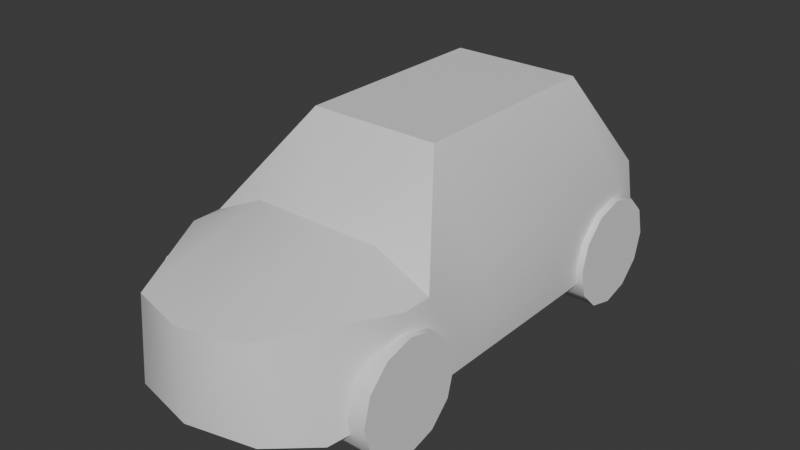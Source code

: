 # Source: car.blend  (saved by Blender 4.2.66; exported with 4.5.12 LTS)
import bpy
from mathutils import Matrix  # noqa: F401  (used for matrix-valued properties, if any)

bpy.ops.wm.read_factory_settings(use_empty=True)
scene = bpy.context.scene
scene.name = 'Scene'

# ---- materials (node trees are filled in below, after node groups)
mat_material = bpy.data.materials.new('Material')
mat_material.alpha_threshold = 0.0
mat_material.use_transparent_shadow = False
mat_material.roughness = 0.5
mat_material.line_color = (0.0, 0.0, 0.0, 1.0)

# ---- material node trees
mat_material.use_nodes = True; mat_material.node_tree.nodes.clear()
_N = mat_material.node_tree.nodes; _L = mat_material.node_tree.links
n0 = _N.new('ShaderNodeOutputMaterial'); n0.name = 'Material Output'; n0.location = (300, 300)
n1 = _N.new('ShaderNodeBsdfPrincipled'); n1.name = 'Principled BSDF'; n1.location = (10, 300)
n1.inputs[3].default_value = 1.45
_L.new(n1.outputs[0], n0.inputs[0])
n0.is_active_output = True

# ---- world
world_world = bpy.data.worlds.new('World'); scene.world = world_world
world_world.use_nodes = True; world_world.node_tree.nodes.clear()
_N = world_world.node_tree.nodes; _L = world_world.node_tree.links
n0 = _N.new('ShaderNodeOutputWorld'); n0.name = 'World Output'; n0.location = (300, 300)
n1 = _N.new('ShaderNodeBackground'); n1.name = 'Background'; n1.location = (10, 300)
n1.inputs[0].default_value = (0.05088, 0.05088, 0.05088, 1.0)
_L.new(n1.outputs[0], n0.inputs[0])
n0.is_active_output = True
world_world.color = (0.05088, 0.05088, 0.05088)
world_world.sun_shadow_jitter_overblur = 0.0

# ---- meshes
me_cube = bpy.data.meshes.new('Cube')
me_cube.from_pydata([(1.472, 2.798, 1.71), (1.472, 3.098, 0.4898), (1.631, -2.098, 1.71), (1.432, -3.098, 0.4898), (0.0, 3.352, 1.71), (0.0, 3.352, 0.4898), (0.0, -3.775, 1.71), (0.0, -3.775, 0.4898), (0.8983, -3.575, 0.4898), (0.7696, -3.575, 1.71), (0.8983, 3.352, 0.4898), (0.8983, 3.352, 1.71), (0.0, 2.156, 2.943), (0.0, -1.689, 2.061), (0.0, -1.689, 0.4898), (0.0, 2.156, 0.4898), (1.631, 2.156, 1.71), (1.631, -1.689, 1.71), (1.631, -1.689, 0.4898), (1.631, 2.156, 0.4898), (0.8983, -1.689, 0.4898), (0.8983, 2.156, 0.4898), (0.8983, 2.156, 2.943), (0.8983, -1.689, 2.061), (0.0, -0.7027, 2.943), (0.0, -0.7027, 0.4898), (1.631, -0.7027, 1.71), (1.631, -0.7027, 0.4898), (0.8983, -0.7027, 0.4898), (0.8983, -0.7027, 2.943)], [], [(9, 6, 7, 8), (11, 22, 0), (23, 13, 6, 9), (1, 10, 11, 0), (18, 17, 2, 3), (19, 21, 10, 1), (21, 15, 5, 10), (10, 5, 4, 11), (2, 9, 3), (8, 7, 14, 20), (28, 25, 15, 21), (3, 8, 20, 18), (27, 28, 21, 19), (1, 0, 16, 19), (27, 26, 17, 18), (11, 4, 12, 22), (29, 24, 13, 23), (16, 0, 22), (23, 17, 29), (16, 22, 29, 26), (22, 12, 24, 29), (19, 16, 26, 27), (18, 20, 28, 27), (20, 14, 25, 28), (9, 2, 23), (2, 17, 23), (17, 26, 29), (9, 8, 3)])
me_cube.polygons.foreach_set('use_smooth', [True] * 28)
_k = set([(0, 1), (0, 22), (1, 10), (1, 19), (2, 9), (2, 17), (3, 8), (3, 18), (5, 10), (5, 15), (6, 9), (7, 8), (7, 14), (12, 22), (13, 23), (14, 25), (15, 25), (17, 23), (17, 29), (18, 27), (19, 27), (22, 29), (24, 29)])
me_cube.attributes.new('sharp_edge', 'BOOLEAN', 'EDGE').data.foreach_set('value', [ (min(e.vertices), max(e.vertices)) in _k for e in me_cube.edges])
_uv = me_cube.uv_layers.new(name='UVMap')
_uv.uv.foreach_set('vector', [0.6502, 0.8109, 0.5536, 0.7995, 0.5361, 0.9479, 0.648, 0.9611, 0.3864, 0.6442, 0.5666, 0.5588, 0.3833, 0.5523, 0.9093, 0.7199, 0.901, 0.6103, 0.6429, 0.6299, 0.674, 0.722, 0.2342, 0.5949, 0.2479, 0.6733, 0.3864, 0.6442, 0.3833, 0.5523, 0.9093, 0.9687, 0.9093, 0.8193, 0.8593, 0.8193, 0.7352, 0.9692, 0.1997, 0.726, 0.1101, 0.726, 0.1101, 0.8723, 0.1802, 0.8412, 0.1101, 0.726, 0.0001569, 0.726, 0.0001568, 0.8723, 0.1101, 0.8723, 0.2479, 0.6733, 0.2762, 0.7843, 0.423, 0.7423, 0.3864, 0.6442, 0.8593, 0.8193, 0.6502, 0.8109, 0.7352, 0.9692, 0.1101, 0.02463, 0.0001569, 0.0001569, 0.0001569, 0.2554, 0.1101, 0.2554, 0.1101, 0.3761, 0.0001569, 0.3761, 0.0001569, 0.726, 0.1101, 0.726, 0.1754, 0.08305, 0.1101, 0.02463, 0.1101, 0.2554, 0.1997, 0.2554, 0.1997, 0.3761, 0.1101, 0.3761, 0.1101, 0.726, 0.1997, 0.726, 0.2342, 0.5949, 0.3833, 0.5523, 0.3781, 0.4715, 0.2294, 0.4772, 0.2264, 0.1232, 0.3786, 0.1228, 0.3787, 0.0002469, 0.2264, 0.0001568, 0.3864, 0.6442, 0.423, 0.7423, 0.6111, 0.6572, 0.5666, 0.5588, 0.1542, 0.8781, 0.1542, 0.988, 0.316, 0.988, 0.316, 0.8781, 0.3781, 0.4715, 0.3833, 0.5523, 0.5536, 0.4767, 0.316, 0.8781, 0.3447, 0.7829, 0.1542, 0.8781, 0.3781, 0.4715, 0.5536, 0.4767, 0.556, 0.1235, 0.3786, 0.1228, 0.5536, 0.4767, 0.6646, 0.4774, 0.667, 0.1242, 0.556, 0.1235, 0.2294, 0.4772, 0.3781, 0.4715, 0.3786, 0.1228, 0.2264, 0.1232, 0.1997, 0.2554, 0.1101, 0.2554, 0.1101, 0.3761, 0.1997, 0.3761, 0.1101, 0.2554, 0.0001569, 0.2554, 0.0001569, 0.3761, 0.1101, 0.3761, 0.674, 0.722, 0.8593, 0.8193, 0.9093, 0.7199, 0.8593, 0.8193, 0.9093, 0.8193, 0.9093, 0.7199, 0.3787, 0.0002469, 0.3786, 0.1228, 0.556, 0.1235, 0.6502, 0.8109, 0.648, 0.9611, 0.7352, 0.9692])
me_cube.materials.append(mat_material)
me_cube.use_mirror_vertex_groups = False
me_cube.update()
me_cylinder = bpy.data.meshes.new('Cylinder')
me_cylinder.from_pydata([(1.075, -1.35, 0.7), (1.725, -1.35, 0.7), (1.075, -1.45, 0.325), (1.725, -1.45, 0.325), (1.075, -1.725, 0.05048), (1.725, -1.725, 0.05048), (1.075, -2.1, -0.05), (1.725, -2.1, -0.05), (1.075, -2.475, 0.05048), (1.725, -2.475, 0.05048), (1.075, -2.75, 0.325), (1.725, -2.75, 0.325), (1.075, -2.85, 0.7), (1.725, -2.85, 0.7), (1.075, -2.75, 1.075), (1.725, -2.75, 1.075), (1.075, -2.475, 1.35), (1.725, -2.475, 1.35), (1.075, -2.1, 1.45), (1.725, -2.1, 1.45), (1.075, -1.725, 1.35), (1.725, -1.725, 1.35), (1.075, -1.45, 1.075), (1.725, -1.45, 1.075)], [], [(0, 1, 3, 2), (2, 3, 5, 4), (4, 5, 7, 6), (6, 7, 9, 8), (8, 9, 11, 10), (10, 11, 13, 12), (12, 13, 15, 14), (14, 15, 17, 16), (16, 17, 19, 18), (18, 19, 21, 20), (3, 1, 23, 21, 19, 17, 15, 13, 11, 9, 7, 5), (20, 21, 23, 22), (22, 23, 1, 0), (0, 2, 4, 6, 8, 10, 12, 14, 16, 18, 20, 22)])
me_cylinder.polygons.foreach_set('use_smooth', [True] * 14)
_k = set([(0, 2), (0, 22), (1, 3), (1, 23), (2, 4), (3, 5), (4, 6), (5, 7), (6, 8), (7, 9), (8, 10), (9, 11), (10, 12), (11, 13), (12, 14), (13, 15), (14, 16), (15, 17), (16, 18), (17, 19), (18, 20), (19, 21), (20, 22), (21, 23)])
me_cylinder.attributes.new('sharp_edge', 'BOOLEAN', 'EDGE').data.foreach_set('value', [ (min(e.vertices), max(e.vertices)) in _k for e in me_cylinder.edges])
_uv = me_cylinder.uv_layers.new(name='UVMap')
_uv.uv.foreach_set('vector', [0.704, 0.2974, 0.9874, 0.2974, 0.9874, 0.3217, 0.704, 0.3217, 0.704, 0.3217, 0.9874, 0.3217, 0.9874, 0.346, 0.704, 0.346, 0.704, 0.346, 0.9874, 0.346, 0.9874, 0.3704, 0.704, 0.3704, 0.704, 0.3704, 0.9874, 0.3704, 0.9874, 0.3947, 0.704, 0.3947, 0.704, 0.3947, 0.9874, 0.3947, 0.9874, 0.419, 0.704, 0.419, 0.704, 0.419, 0.9874, 0.419, 0.9874, 0.4434, 0.704, 0.4434, 0.704, 0.4434, 0.9874, 0.4434, 0.9874, 0.4677, 0.704, 0.4677, 0.704, 0.4677, 0.9874, 0.4677, 0.9874, 0.492, 0.704, 0.492, 0.704, 0.492, 0.9874, 0.492, 0.9874, 0.5164, 0.704, 0.5164, 0.704, 0.5164, 0.9874, 0.5164, 0.9874, 0.5407, 0.704, 0.5407, 0.9179, 0.2602, 0.8539, 0.2773, 0.7898, 0.2602, 0.7429, 0.2133, 0.7258, 0.1492, 0.7429, 0.0852, 0.7898, 0.03831, 0.8539, 0.02115, 0.9179, 0.03831, 0.9648, 0.0852, 0.9819, 0.1492, 0.9648, 0.2133, 0.704, 0.5407, 0.9874, 0.5407, 0.9874, 0.565, 0.704, 0.565, 0.704, 0.565, 0.9874, 0.565, 0.9874, 0.5894, 0.704, 0.5894, 0.8539, 0.2773, 0.9179, 0.2602, 0.9648, 0.2133, 0.9819, 0.1492, 0.9648, 0.0852, 0.9179, 0.03831, 0.8539, 0.02115, 0.7898, 0.03831, 0.7429, 0.0852, 0.7258, 0.1492, 0.7429, 0.2133, 0.7898, 0.2602])
me_cylinder.update()

# ---- objects
ob_cube = bpy.data.objects.new('Cube', me_cube)
ob_cylinder = bpy.data.objects.new('Cylinder', me_cylinder)

# ---- transforms, parenting, visibility, modifiers, constraints
ob_cube.location = (0.0, 0.0, 0.0)
ob_cube.lock_rotations_4d = False
ob_cube.empty_display_type = 'ARROWS'
ob_cube.lineart.crease_threshold = 0.0
_m = ob_cube.modifiers.new('Mirror', 'MIRROR')
_m.use_clip = True
ob_cylinder.location = (0.0, 0.0, 0.0)
_m = ob_cylinder.modifiers.new('Mirror', 'MIRROR')
_m.use_axis = (True, True, False)

# ---- collection membership
scene.collection.objects.link(ob_cube)
scene.collection.objects.link(ob_cylinder)

# ---- scene / render settings (as saved in the file)
scene.frame_start = 1; scene.frame_end = 250; scene.frame_set(1)
scene.render.engine = 'BLENDER_EEVEE_NEXT'
bpy.context.view_layer.update()

# ---- added for rendering (the .blend has no active camera and no usable light): camera, sun
cam_auto = bpy.data.cameras.new('AutoCamera')
cam_auto.lens = 50.0
cam_auto.sensor_width = 36.0
cam_auto.clip_end = 1000.0
ob_auto_camera = bpy.data.objects.new('AutoCamera', cam_auto)
scene.collection.objects.link(ob_auto_camera)
ob_auto_camera.location = (7.83154, -9.60944, 7.71154)
ob_auto_camera.rotation_euler = (1.09748, -7.21219e-08, 0.694738)
scene.camera = ob_auto_camera
light_auto_sun = bpy.data.lights.new('AutoSun', 'SUN')
light_auto_sun.energy = 3.0
light_auto_sun.angle = 0.0523599
ob_auto_sun = bpy.data.objects.new('AutoSun', light_auto_sun)
scene.collection.objects.link(ob_auto_sun)
ob_auto_sun.rotation_euler = (0.872665, 0.174533, 0.523599)
bpy.context.view_layer.update()
